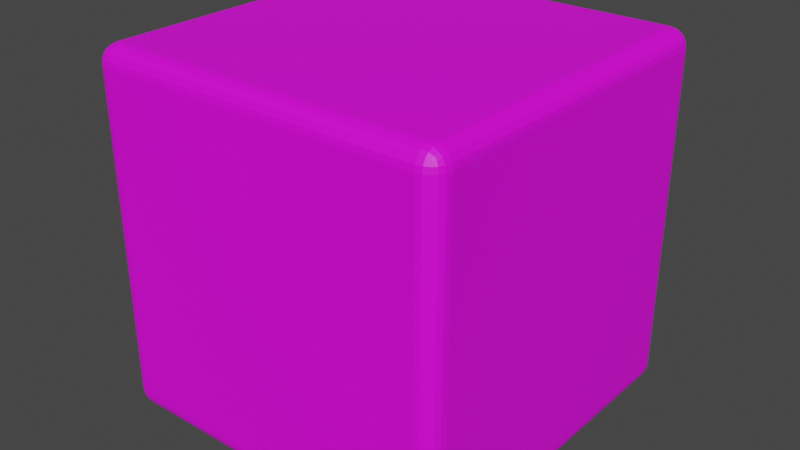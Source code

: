 # Source: DiceBone.blend  (saved by Blender 3.3.6; exported with 4.5.12 LTS)
import bpy
from mathutils import Matrix  # noqa: F401  (used for matrix-valued properties, if any)

bpy.ops.wm.read_factory_settings(use_empty=True)
scene = bpy.context.scene
scene.name = 'Scene'

# ---- collections
col_collection = bpy.data.collections.new('Collection'); scene.collection.children.link(col_collection)

# ---- images (referenced by path relative to the original .blend; pixels are not part of the script)
import os
ASSET_DIR = os.environ.get("B2B_ASSET_DIR", "")  # directory of the original .blend (textures are referenced by path, not embedded)
HERE = os.path.dirname(os.path.abspath(__file__))  # packed textures are extracted next to this script under _unpacked/

def load_image(name, relpath, width, height, colorspace="sRGB"):
    """Load a texture the original file referenced (path relative to the .blend, or extracted next to this script)."""
    p = next((c for c in (os.path.join(HERE, relpath), os.path.join(ASSET_DIR, relpath)) if relpath and os.path.exists(c)), "")
    if p:
        img = bpy.data.images.load(p, check_existing=True)
        img.name = name
    else:  # same state as the original file: an image datablock whose file is absent (Cycles renders it pink)
        img = bpy.data.images.new(name, width, height)
        img.source = "FILE"
        img.filepath = "//" + (relpath or name)
    img.colorspace_settings.name = colorspace
    return img
img_tex_dice_png = load_image('tex_dice.png', 'tex_dice.png', 1024, 1024, 'sRGB')

# ---- materials (node trees are filled in below, after node groups)
mat_material = bpy.data.materials.new('Material')
mat_material.alpha_threshold = 0.0
mat_material.use_transparent_shadow = False
mat_material.roughness = 0.5
mat_material.line_color = (0.0, 0.0, 0.0, 1.0)

# ---- material node trees
mat_material.use_nodes = True; mat_material.node_tree.nodes.clear()
_N = mat_material.node_tree.nodes; _L = mat_material.node_tree.links
n0 = _N.new('ShaderNodeOutputMaterial'); n0.name = 'Material Output'; n0.location = (300, 300)
n1 = _N.new('ShaderNodeBsdfPrincipled'); n1.name = 'Principled BSDF'; n1.location = (10, 300)
n1.distribution = 'GGX'
n1.subsurface_method = 'RANDOM_WALK_SKIN'
n1.inputs[3].default_value = 1.45
n1.inputs[27].default_value = (0.0, 0.0, 0.0, 1.0)
n1.inputs[28].default_value = 1.0
n2 = _N.new('ShaderNodeTexImage'); n2.name = 'Image Texture'; n2.location = (-280, 260)
n2.image = img_tex_dice_png
_L.new(n1.outputs[0], n0.inputs[0])
_L.new(n2.outputs[0], n1.inputs[0])
n0.is_active_output = True

# ---- world
world_world = bpy.data.worlds.new('World'); scene.world = world_world
world_world.use_nodes = True; world_world.node_tree.nodes.clear()
_N = world_world.node_tree.nodes; _L = world_world.node_tree.links
n0 = _N.new('ShaderNodeOutputWorld'); n0.name = 'World Output'; n0.location = (300, 300)
n1 = _N.new('ShaderNodeBackground'); n1.name = 'Background'; n1.location = (10, 300)
n1.inputs[0].default_value = (0.05088, 0.05088, 0.05088, 1.0)
_L.new(n1.outputs[0], n0.inputs[0])
n0.is_active_output = True
world_world.color = (0.05088, 0.05088, 0.05088)
world_world.use_sun_shadow = False
world_world.sun_shadow_jitter_overblur = 0.0

# ---- meshes
me_cube = bpy.data.meshes.new('Cube')
me_cube.from_pydata([(0.9, 1.0, 0.9), (0.9, 0.9, 1.0), (1.0, 0.9, 0.9), (0.9, 0.9951, 0.9309), (0.9, 0.9809, 0.9588), (0.9309, 0.9951, 0.9), (0.9317, 0.9893, 0.9319), (0.9307, 0.9759, 0.9574), (0.9588, 0.9809, 0.9), (0.9575, 0.9758, 0.9308), (0.9529, 0.9663, 0.9529), (0.9309, 0.9, 0.9951), (0.9588, 0.9, 0.9809), (0.9, 0.9309, 0.9951), (0.9319, 0.9317, 0.9893), (0.9574, 0.9307, 0.9759), (0.9, 0.9588, 0.9809), (0.9308, 0.9575, 0.9758), (0.9529, 0.9529, 0.9663), (0.9951, 0.9309, 0.9), (0.9809, 0.9588, 0.9), (0.9951, 0.9, 0.9309), (0.9893, 0.9319, 0.9317), (0.9759, 0.9574, 0.9307), (0.9809, 0.9, 0.9588), (0.9758, 0.9308, 0.9575), (0.9663, 0.9529, 0.9529), (0.9, 0.9, -1.0), (0.9, 1.0, -0.9), (1.0, 0.9, -0.9), (0.9, 0.9309, -0.9951), (0.9, 0.9588, -0.9809), (0.9309, 0.9, -0.9951), (0.9317, 0.9319, -0.9893), (0.9307, 0.9574, -0.9759), (0.9588, 0.9, -0.9809), (0.9575, 0.9308, -0.9758), (0.9529, 0.9529, -0.9663), (0.9309, 0.9951, -0.9), (0.9588, 0.9809, -0.9), (0.9, 0.9951, -0.9309), (0.9319, 0.9893, -0.9317), (0.9574, 0.9759, -0.9307), (0.9, 0.9809, -0.9588), (0.9308, 0.9758, -0.9575), (0.9529, 0.9663, -0.9529), (0.9951, 0.9, -0.9309), (0.9809, 0.9, -0.9588), (0.9951, 0.9309, -0.9), (0.9893, 0.9317, -0.9319), (0.9759, 0.9307, -0.9574), (0.9809, 0.9588, -0.9), (0.9758, 0.9575, -0.9308), (0.9663, 0.9529, -0.9529), (1.0, -0.9, 0.9), (0.9, -0.9, 1.0), (0.9, -1.0, 0.9), (0.9951, -0.9, 0.9309), (0.9809, -0.9, 0.9588), (0.9951, -0.9309, 0.9), (0.9893, -0.9317, 0.9319), (0.9759, -0.9307, 0.9574), (0.9809, -0.9588, 0.9), (0.9758, -0.9575, 0.9308), (0.9663, -0.9529, 0.9529), (0.9, -0.9309, 0.9951), (0.9, -0.9588, 0.9809), (0.9309, -0.9, 0.9951), (0.9317, -0.9319, 0.9893), (0.9307, -0.9574, 0.9759), (0.9588, -0.9, 0.9809), (0.9575, -0.9308, 0.9758), (0.9529, -0.9529, 0.9663), (0.9309, -0.9951, 0.9), (0.9588, -0.9809, 0.9), (0.9, -0.9951, 0.9309), (0.9319, -0.9893, 0.9317), (0.9574, -0.9759, 0.9307), (0.9, -0.9809, 0.9588), (0.9308, -0.9758, 0.9575), (0.9529, -0.9663, 0.9529), (1.0, -0.9, -0.9), (0.9, -1.0, -0.9), (0.9, -0.9, -1.0), (0.9951, -0.9309, -0.9), (0.9809, -0.9588, -0.9), (0.9951, -0.9, -0.9309), (0.9893, -0.9319, -0.9317), (0.9759, -0.9574, -0.9307), (0.9809, -0.9, -0.9588), (0.9758, -0.9308, -0.9575), (0.9663, -0.9529, -0.9529), (0.9, -0.9951, -0.9309), (0.9, -0.9809, -0.9588), (0.9309, -0.9951, -0.9), (0.9317, -0.9893, -0.9319), (0.9307, -0.9759, -0.9574), (0.9588, -0.9809, -0.9), (0.9575, -0.9758, -0.9308), (0.9529, -0.9663, -0.9529), (0.9309, -0.9, -0.9951), (0.9588, -0.9, -0.9809), (0.9, -0.9309, -0.9951), (0.9319, -0.9317, -0.9893), (0.9574, -0.9307, -0.9759), (0.9, -0.9588, -0.9809), (0.9308, -0.9575, -0.9758), (0.9529, -0.9529, -0.9663), (-0.9, 1.0, 0.9), (-1.0, 0.9, 0.9), (-0.9, 0.9, 1.0), (-0.9309, 0.9951, 0.9), (-0.9588, 0.9809, 0.9), (-0.9, 0.9951, 0.9309), (-0.9319, 0.9893, 0.9317), (-0.9574, 0.9759, 0.9307), (-0.9, 0.9809, 0.9588), (-0.9308, 0.9758, 0.9575), (-0.9529, 0.9663, 0.9529), (-0.9951, 0.9, 0.9309), (-0.9809, 0.9, 0.9588), (-0.9951, 0.9309, 0.9), (-0.9893, 0.9317, 0.9319), (-0.9759, 0.9307, 0.9574), (-0.9809, 0.9588, 0.9), (-0.9758, 0.9575, 0.9308), (-0.9663, 0.9529, 0.9529), (-0.9, 0.9309, 0.9951), (-0.9, 0.9588, 0.9809), (-0.9309, 0.9, 0.9951), (-0.9317, 0.9319, 0.9893), (-0.9307, 0.9574, 0.9759), (-0.9588, 0.9, 0.9809), (-0.9575, 0.9308, 0.9758), (-0.9529, 0.9529, 0.9663), (-1.0, 0.9, -0.9), (-0.9, 1.0, -0.9), (-0.9, 0.9, -1.0), (-0.9951, 0.9309, -0.9), (-0.9809, 0.9588, -0.9), (-0.9951, 0.9, -0.9309), (-0.9893, 0.9319, -0.9317), (-0.9759, 0.9574, -0.9307), (-0.9809, 0.9, -0.9588), (-0.9758, 0.9308, -0.9575), (-0.9663, 0.9529, -0.9529), (-0.9, 0.9951, -0.9309), (-0.9, 0.9809, -0.9588), (-0.9309, 0.9951, -0.9), (-0.9317, 0.9893, -0.9319), (-0.9307, 0.9759, -0.9574), (-0.9588, 0.9809, -0.9), (-0.9575, 0.9758, -0.9308), (-0.9529, 0.9663, -0.9529), (-0.9309, 0.9, -0.9951), (-0.9588, 0.9, -0.9809), (-0.9, 0.9309, -0.9951), (-0.9319, 0.9317, -0.9893), (-0.9574, 0.9307, -0.9759), (-0.9, 0.9588, -0.9809), (-0.9308, 0.9575, -0.9758), (-0.9529, 0.9529, -0.9663), (-1.0, -0.9, 0.9), (-0.9, -1.0, 0.9), (-0.9, -0.9, 1.0), (-0.9951, -0.9309, 0.9), (-0.9809, -0.9588, 0.9), (-0.9951, -0.9, 0.9309), (-0.9893, -0.9319, 0.9317), (-0.9759, -0.9574, 0.9307), (-0.9809, -0.9, 0.9588), (-0.9758, -0.9308, 0.9575), (-0.9663, -0.9529, 0.9529), (-0.9, -0.9951, 0.9309), (-0.9, -0.9809, 0.9588), (-0.9309, -0.9951, 0.9), (-0.9317, -0.9893, 0.9319), (-0.9307, -0.9759, 0.9574), (-0.9588, -0.9809, 0.9), (-0.9575, -0.9758, 0.9308), (-0.9529, -0.9663, 0.9529), (-0.9309, -0.9, 0.9951), (-0.9588, -0.9, 0.9809), (-0.9, -0.9309, 0.9951), (-0.9319, -0.9317, 0.9893), (-0.9574, -0.9307, 0.9759), (-0.9, -0.9588, 0.9809), (-0.9308, -0.9575, 0.9758), (-0.9529, -0.9529, 0.9663), (-0.9, -0.9, -1.0), (-0.9, -1.0, -0.9), (-1.0, -0.9, -0.9), (-0.9, -0.9309, -0.9951), (-0.9, -0.9588, -0.9809), (-0.9309, -0.9, -0.9951), (-0.9317, -0.9319, -0.9893), (-0.9307, -0.9574, -0.9759), (-0.9588, -0.9, -0.9809), (-0.9575, -0.9308, -0.9758), (-0.9529, -0.9529, -0.9663), (-0.9309, -0.9951, -0.9), (-0.9588, -0.9809, -0.9), (-0.9, -0.9951, -0.9309), (-0.9319, -0.9893, -0.9317), (-0.9574, -0.9759, -0.9307), (-0.9, -0.9809, -0.9588), (-0.9308, -0.9758, -0.9575), (-0.9529, -0.9663, -0.9529), (-0.9951, -0.9, -0.9309), (-0.9809, -0.9, -0.9588), (-0.9951, -0.9309, -0.9), (-0.9893, -0.9317, -0.9319), (-0.9759, -0.9307, -0.9574), (-0.9809, -0.9588, -0.9), (-0.9758, -0.9575, -0.9308), (-0.9663, -0.9529, -0.9529)], [], [(137, 27, 83, 189), (191, 162, 109, 135), (82, 56, 163, 190), (1, 110, 164, 55), (29, 2, 54, 81), (0, 3, 6, 5), (3, 4, 7, 6), (4, 16, 17, 7), (5, 6, 9, 8), (6, 7, 10, 9), (7, 17, 18, 10), (1, 11, 14, 13), (11, 12, 15, 14), (12, 24, 25, 15), (13, 14, 17, 16), (14, 15, 18, 17), (15, 25, 26, 18), (2, 19, 22, 21), (19, 20, 23, 22), (20, 8, 9, 23), (21, 22, 25, 24), (22, 23, 26, 25), (23, 9, 10, 26), (10, 18, 26), (27, 30, 33, 32), (30, 31, 34, 33), (31, 43, 44, 34), (32, 33, 36, 35), (33, 34, 37, 36), (34, 44, 45, 37), (28, 38, 41, 40), (38, 39, 42, 41), (39, 51, 52, 42), (40, 41, 44, 43), (41, 42, 45, 44), (42, 52, 53, 45), (29, 46, 49, 48), (46, 47, 50, 49), (47, 35, 36, 50), (48, 49, 52, 51), (49, 50, 53, 52), (50, 36, 37, 53), (37, 45, 53), (54, 57, 60, 59), (57, 58, 61, 60), (58, 70, 71, 61), (59, 60, 63, 62), (60, 61, 64, 63), (61, 71, 72, 64), (55, 65, 68, 67), (65, 66, 69, 68), (66, 78, 79, 69), (67, 68, 71, 70), (68, 69, 72, 71), (69, 79, 80, 72), (56, 73, 76, 75), (73, 74, 77, 76), (74, 62, 63, 77), (75, 76, 79, 78), (76, 77, 80, 79), (77, 63, 64, 80), (64, 72, 80), (81, 84, 87, 86), (84, 85, 88, 87), (85, 97, 98, 88), (86, 87, 90, 89), (87, 88, 91, 90), (88, 98, 99, 91), (82, 92, 95, 94), (92, 93, 96, 95), (93, 105, 106, 96), (94, 95, 98, 97), (95, 96, 99, 98), (96, 106, 107, 99), (83, 100, 103, 102), (100, 101, 104, 103), (101, 89, 90, 104), (102, 103, 106, 105), (103, 104, 107, 106), (104, 90, 91, 107), (91, 99, 107), (108, 111, 114, 113), (111, 112, 115, 114), (112, 124, 125, 115), (113, 114, 117, 116), (114, 115, 118, 117), (115, 125, 126, 118), (109, 119, 122, 121), (119, 120, 123, 122), (120, 132, 133, 123), (121, 122, 125, 124), (122, 123, 126, 125), (123, 133, 134, 126), (110, 127, 130, 129), (127, 128, 131, 130), (128, 116, 117, 131), (129, 130, 133, 132), (130, 131, 134, 133), (131, 117, 118, 134), (118, 126, 134), (135, 138, 141, 140), (138, 139, 142, 141), (139, 151, 152, 142), (140, 141, 144, 143), (141, 142, 145, 144), (142, 152, 153, 145), (136, 146, 149, 148), (146, 147, 150, 149), (147, 159, 160, 150), (148, 149, 152, 151), (149, 150, 153, 152), (150, 160, 161, 153), (137, 154, 157, 156), (154, 155, 158, 157), (155, 143, 144, 158), (156, 157, 160, 159), (157, 158, 161, 160), (158, 144, 145, 161), (145, 153, 161), (162, 165, 168, 167), (165, 166, 169, 168), (166, 178, 179, 169), (167, 168, 171, 170), (168, 169, 172, 171), (169, 179, 180, 172), (163, 173, 176, 175), (173, 174, 177, 176), (174, 186, 187, 177), (175, 176, 179, 178), (176, 177, 180, 179), (177, 187, 188, 180), (164, 181, 184, 183), (181, 182, 185, 184), (182, 170, 171, 185), (183, 184, 187, 186), (184, 185, 188, 187), (185, 171, 172, 188), (172, 180, 188), (189, 192, 195, 194), (192, 193, 196, 195), (193, 205, 206, 196), (194, 195, 198, 197), (195, 196, 199, 198), (196, 206, 207, 199), (190, 200, 203, 202), (200, 201, 204, 203), (201, 213, 214, 204), (202, 203, 206, 205), (203, 204, 207, 206), (204, 214, 215, 207), (191, 208, 211, 210), (208, 209, 212, 211), (209, 197, 198, 212), (210, 211, 214, 213), (211, 212, 215, 214), (212, 198, 199, 215), (199, 207, 215), (137, 189, 194, 154), (154, 194, 197, 155), (155, 197, 209, 143), (143, 209, 208, 140), (140, 208, 191, 135), (27, 137, 156, 30), (30, 156, 159, 31), (31, 159, 147, 43), (43, 147, 146, 40), (40, 146, 136, 28), (2, 29, 48, 19), (19, 48, 51, 20), (20, 51, 39, 8), (8, 39, 38, 5), (5, 38, 28, 0), (190, 163, 175, 200), (200, 175, 178, 201), (201, 178, 166, 213), (213, 166, 165, 210), (210, 165, 162, 191), (56, 82, 94, 73), (73, 94, 97, 74), (74, 97, 85, 62), (62, 85, 84, 59), (59, 84, 81, 54), (108, 136, 148, 111), (111, 148, 151, 112), (112, 151, 139, 124), (124, 139, 138, 121), (121, 138, 135, 109), (55, 164, 183, 65), (65, 183, 186, 66), (66, 186, 174, 78), (78, 174, 173, 75), (75, 173, 163, 56), (1, 55, 67, 11), (11, 67, 70, 12), (12, 70, 58, 24), (24, 58, 57, 21), (21, 57, 54, 2), (189, 83, 102, 192), (192, 102, 105, 193), (193, 105, 93, 205), (205, 93, 92, 202), (202, 92, 82, 190), (164, 110, 129, 181), (181, 129, 132, 182), (182, 132, 120, 170), (170, 120, 119, 167), (167, 119, 109, 162), (110, 1, 13, 127), (127, 13, 16, 128), (128, 16, 4, 116), (116, 4, 3, 113), (113, 3, 0, 108), (83, 27, 32, 100), (100, 32, 35, 101), (101, 35, 47, 89), (89, 47, 46, 86), (86, 46, 29, 81), (136, 108, 0, 28)])
_uv = me_cube.uv_layers.new(name='UVMap')
_uv.uv.foreach_set('vector', [0.1375, 0.5125, 0.3625, 0.5125, 0.3625, 0.7375, 0.1375, 0.7375, 0.3875, 0.0125, 0.6125, 0.0125, 0.6125, 0.2375, 0.3875, 0.2375, 0.3875, 0.7625, 0.6125, 0.7625, 0.6125, 0.9875, 0.3875, 0.9875, 0.6375, 0.5125, 0.8625, 0.5125, 0.8625, 0.7375, 0.6375, 0.7375, 0.3875, 0.5125, 0.6125, 0.5125, 0.6125, 0.7375, 0.3875, 0.7375, 0.6125, 0.4875, 0.6164, 0.4875, 0.6165, 0.4915, 0.6125, 0.4914, 0.6164, 0.4875, 0.6198, 0.4875, 0.6197, 0.4913, 0.6165, 0.4915, 0.6198, 0.4875, 0.625, 0.4875, 0.625, 0.4913, 0.6197, 0.4913, 0.6125, 0.4914, 0.6165, 0.4915, 0.6163, 0.4947, 0.6125, 0.4948, 0.6165, 0.4915, 0.6197, 0.4913, 0.6191, 0.4941, 0.6163, 0.4947, 0.6197, 0.4913, 0.625, 0.4913, 0.625, 0.4941, 0.6191, 0.4941, 0.6375, 0.5125, 0.6336, 0.5125, 0.6335, 0.5085, 0.6375, 0.5086, 0.6336, 0.5125, 0.6302, 0.5125, 0.6303, 0.5087, 0.6335, 0.5085, 0.6302, 0.5125, 0.6198, 0.5125, 0.6197, 0.5087, 0.6303, 0.5087, 0.6375, 0.5086, 0.6335, 0.5085, 0.6337, 0.5, 0.6375, 0.5, 0.6335, 0.5085, 0.6303, 0.5087, 0.6309, 0.5, 0.6337, 0.5, 0.6303, 0.5087, 0.6197, 0.5087, 0.6191, 0.5059, 0.6309, 0.5, 0.6125, 0.5125, 0.6125, 0.5086, 0.6165, 0.5085, 0.6164, 0.5125, 0.6125, 0.5086, 0.6125, 0.5052, 0.6163, 0.5053, 0.6165, 0.5085, 0.6125, 0.5052, 0.6125, 0.4948, 0.6163, 0.4947, 0.6163, 0.5053, 0.6164, 0.5125, 0.6165, 0.5085, 0.6197, 0.5087, 0.6198, 0.5125, 0.6165, 0.5085, 0.6163, 0.5053, 0.6191, 0.5059, 0.6197, 0.5087, 0.6163, 0.5053, 0.6163, 0.4947, 0.6191, 0.4941, 0.6191, 0.5059, 0.6191, 0.4941, 0.625, 0.4941, 0.6191, 0.4958, 0.3625, 0.5125, 0.3625, 0.5086, 0.3665, 0.5085, 0.3664, 0.5125, 0.3625, 0.5086, 0.3625, 0.5052, 0.3663, 0.5053, 0.3665, 0.5085, 0.3625, 0.5052, 0.3625, 0.5, 0.3663, 0.5, 0.3663, 0.5053, 0.3664, 0.5125, 0.3665, 0.5085, 0.3697, 0.5087, 0.3698, 0.5125, 0.3665, 0.5085, 0.3663, 0.5053, 0.3691, 0.5059, 0.3697, 0.5087, 0.3663, 0.5053, 0.3663, 0.5, 0.3691, 0.5, 0.3691, 0.5059, 0.3875, 0.4875, 0.3875, 0.4914, 0.3835, 0.4915, 0.3836, 0.4875, 0.3875, 0.4914, 0.3875, 0.4948, 0.3837, 0.4947, 0.3835, 0.4915, 0.3875, 0.4948, 0.3875, 0.5052, 0.3837, 0.5053, 0.3837, 0.4947, 0.3836, 0.4875, 0.3835, 0.4915, 0.375, 0.4913, 0.375, 0.4875, 0.3835, 0.4915, 0.3837, 0.4947, 0.375, 0.4941, 0.375, 0.4913, 0.3837, 0.4947, 0.3837, 0.5053, 0.3809, 0.5059, 0.375, 0.4941, 0.3875, 0.5125, 0.3836, 0.5125, 0.3835, 0.5085, 0.3875, 0.5086, 0.3836, 0.5125, 0.3802, 0.5125, 0.3803, 0.5087, 0.3835, 0.5085, 0.3802, 0.5125, 0.3698, 0.5125, 0.3697, 0.5087, 0.3803, 0.5087, 0.3875, 0.5086, 0.3835, 0.5085, 0.3837, 0.5053, 0.3875, 0.5052, 0.3835, 0.5085, 0.3803, 0.5087, 0.3809, 0.5059, 0.3837, 0.5053, 0.3803, 0.5087, 0.3697, 0.5087, 0.3691, 0.5059, 0.3809, 0.5059, 0.3691, 0.5059, 0.3691, 0.5, 0.3708, 0.5059, 0.6125, 0.7375, 0.6164, 0.7375, 0.6165, 0.7415, 0.6125, 0.7414, 0.6164, 0.7375, 0.6198, 0.7375, 0.6197, 0.7413, 0.6165, 0.7415, 0.6198, 0.7375, 0.6302, 0.7375, 0.6303, 0.7413, 0.6197, 0.7413, 0.6125, 0.7414, 0.6165, 0.7415, 0.6163, 0.7447, 0.6125, 0.7448, 0.6165, 0.7415, 0.6197, 0.7413, 0.6191, 0.7441, 0.6163, 0.7447, 0.6197, 0.7413, 0.6303, 0.7413, 0.6309, 0.75, 0.6191, 0.7441, 0.6375, 0.7375, 0.6375, 0.7414, 0.6335, 0.7415, 0.6336, 0.7375, 0.6375, 0.7414, 0.6375, 0.75, 0.6337, 0.75, 0.6335, 0.7415, 0.625, 0.7625, 0.6198, 0.7625, 0.6197, 0.7587, 0.625, 0.7587, 0.6336, 0.7375, 0.6335, 0.7415, 0.6303, 0.7413, 0.6302, 0.7375, 0.6335, 0.7415, 0.6337, 0.75, 0.6309, 0.75, 0.6303, 0.7413, 0.625, 0.7587, 0.6197, 0.7587, 0.6191, 0.7559, 0.625, 0.7559, 0.6125, 0.7625, 0.6125, 0.7586, 0.6165, 0.7585, 0.6164, 0.7625, 0.6125, 0.7586, 0.6125, 0.7552, 0.6163, 0.7553, 0.6165, 0.7585, 0.6125, 0.7552, 0.6125, 0.7448, 0.6163, 0.7447, 0.6163, 0.7553, 0.6164, 0.7625, 0.6165, 0.7585, 0.6197, 0.7587, 0.6198, 0.7625, 0.6165, 0.7585, 0.6163, 0.7553, 0.6191, 0.7559, 0.6197, 0.7587, 0.6163, 0.7553, 0.6163, 0.7447, 0.6191, 0.7441, 0.6191, 0.7559, 0.6191, 0.7542, 0.625, 0.7559, 0.6191, 0.7559, 0.3875, 0.7375, 0.3875, 0.7414, 0.3835, 0.7415, 0.3836, 0.7375, 0.3875, 0.7414, 0.3875, 0.7448, 0.3837, 0.7447, 0.3835, 0.7415, 0.3875, 0.7448, 0.3875, 0.7552, 0.3837, 0.7553, 0.3837, 0.7447, 0.3836, 0.7375, 0.3835, 0.7415, 0.3803, 0.7413, 0.3802, 0.7375, 0.3835, 0.7415, 0.3837, 0.7447, 0.3809, 0.7441, 0.3803, 0.7413, 0.3837, 0.7447, 0.3837, 0.7553, 0.375, 0.7559, 0.3809, 0.7441, 0.3875, 0.7625, 0.3836, 0.7625, 0.3835, 0.7585, 0.3875, 0.7586, 0.3836, 0.7625, 0.375, 0.7625, 0.375, 0.7587, 0.3835, 0.7585, 0.3625, 0.75, 0.3625, 0.7448, 0.3663, 0.7447, 0.3663, 0.75, 0.3875, 0.7586, 0.3835, 0.7585, 0.3837, 0.7553, 0.3875, 0.7552, 0.3835, 0.7585, 0.375, 0.7587, 0.375, 0.7559, 0.3837, 0.7553, 0.3663, 0.75, 0.3663, 0.7447, 0.3691, 0.7441, 0.3691, 0.75, 0.3625, 0.7375, 0.3664, 0.7375, 0.3665, 0.7415, 0.3625, 0.7414, 0.3664, 0.7375, 0.3698, 0.7375, 0.3697, 0.7413, 0.3665, 0.7415, 0.3698, 0.7375, 0.3802, 0.7375, 0.3803, 0.7413, 0.3697, 0.7413, 0.3625, 0.7414, 0.3665, 0.7415, 0.3663, 0.7447, 0.3625, 0.7448, 0.3665, 0.7415, 0.3697, 0.7413, 0.3691, 0.7441, 0.3663, 0.7447, 0.3697, 0.7413, 0.3803, 0.7413, 0.3809, 0.7441, 0.3691, 0.7441, 0.3708, 0.7441, 0.3691, 0.75, 0.3691, 0.7441, 0.6125, 0.2625, 0.6125, 0.2586, 0.6165, 0.2585, 0.6164, 0.2625, 0.6125, 0.2586, 0.6125, 0.2552, 0.6163, 0.2553, 0.6165, 0.2585, 0.6125, 0.2552, 0.6125, 0.2448, 0.6163, 0.2447, 0.6163, 0.2553, 0.6164, 0.2625, 0.6165, 0.2585, 0.6197, 0.2587, 0.6198, 0.2625, 0.6165, 0.2585, 0.6163, 0.2553, 0.6191, 0.2559, 0.6197, 0.2587, 0.6163, 0.2553, 0.6163, 0.2447, 0.6191, 0.2441, 0.6191, 0.2559, 0.6125, 0.2375, 0.6164, 0.2375, 0.6165, 0.2415, 0.6125, 0.2414, 0.6164, 0.2375, 0.6198, 0.2375, 0.6197, 0.2413, 0.6165, 0.2415, 0.6198, 0.2375, 0.625, 0.2375, 0.625, 0.2413, 0.6197, 0.2413, 0.6125, 0.2414, 0.6165, 0.2415, 0.6163, 0.2447, 0.6125, 0.2448, 0.6165, 0.2415, 0.6197, 0.2413, 0.6191, 0.2441, 0.6163, 0.2447, 0.6197, 0.2413, 0.625, 0.2413, 0.625, 0.2441, 0.6191, 0.2441, 0.8625, 0.5125, 0.8625, 0.5086, 0.8665, 0.5085, 0.8664, 0.5125, 0.8625, 0.5086, 0.8625, 0.5, 0.8663, 0.5, 0.8665, 0.5085, 0.625, 0.2625, 0.6198, 0.2625, 0.6197, 0.2587, 0.625, 0.2587, 0.8664, 0.5125, 0.8665, 0.5085, 0.875, 0.5087, 0.875, 0.5125, 0.8665, 0.5085, 0.8663, 0.5, 0.875, 0.5059, 0.875, 0.5087, 0.625, 0.2587, 0.6197, 0.2587, 0.6191, 0.2559, 0.625, 0.25, 0.6191, 0.2458, 0.6191, 0.2441, 0.625, 0.2441, 0.3875, 0.2375, 0.3875, 0.2414, 0.3835, 0.2415, 0.3836, 0.2375, 0.3875, 0.2414, 0.3875, 0.2448, 0.3837, 0.2447, 0.3835, 0.2415, 0.3875, 0.2448, 0.3875, 0.2552, 0.3837, 0.2553, 0.3837, 0.2447, 0.3836, 0.2375, 0.3835, 0.2415, 0.375, 0.2413, 0.375, 0.2375, 0.3835, 0.2415, 0.3837, 0.2447, 0.375, 0.2441, 0.375, 0.2413, 0.3837, 0.2447, 0.3837, 0.2553, 0.375, 0.2559, 0.375, 0.2441, 0.3875, 0.2625, 0.3836, 0.2625, 0.3835, 0.2585, 0.3875, 0.2586, 0.3836, 0.2625, 0.375, 0.2625, 0.375, 0.2587, 0.3835, 0.2585, 0.1375, 0.5, 0.1375, 0.5052, 0.1337, 0.5053, 0.1337, 0.5, 0.3875, 0.2586, 0.3835, 0.2585, 0.3837, 0.2553, 0.3875, 0.2552, 0.3835, 0.2585, 0.375, 0.2587, 0.375, 0.2559, 0.3837, 0.2553, 0.1337, 0.5, 0.1337, 0.5053, 0.1309, 0.5059, 0.1309, 0.5, 0.1375, 0.5125, 0.1336, 0.5125, 0.1335, 0.5085, 0.1375, 0.5086, 0.1336, 0.5125, 0.1302, 0.5125, 0.1303, 0.5087, 0.1335, 0.5085, 0.1302, 0.5125, 0.125, 0.5125, 0.125, 0.5087, 0.1303, 0.5087, 0.1375, 0.5086, 0.1335, 0.5085, 0.1337, 0.5053, 0.1375, 0.5052, 0.1335, 0.5085, 0.1303, 0.5087, 0.1309, 0.5059, 0.1337, 0.5053, 0.1303, 0.5087, 0.125, 0.5087, 0.125, 0.5059, 0.1309, 0.5059, 0.125, 0.5059, 0.1309, 0.5, 0.1309, 0.5059, 0.6125, 0.0125, 0.6125, 0.008637, 0.6165, 0.008512, 0.6164, 0.0125, 0.6125, 0.008637, 0.6125, 0.005154, 0.6163, 0.005323, 0.6165, 0.008512, 0.6125, 0.005154, 0.6125, 0.0, 0.6163, 0.0, 0.6163, 0.005323, 0.6164, 0.0125, 0.6165, 0.008512, 0.6197, 0.008653, 0.6198, 0.0125, 0.6165, 0.008512, 0.6163, 0.005323, 0.6191, 0.005886, 0.6197, 0.008653, 0.6163, 0.005323, 0.6163, 0.0, 0.6191, 0.0, 0.6191, 0.005886, 0.6125, 0.9875, 0.6164, 0.9875, 0.6165, 0.9915, 0.6125, 0.9914, 0.6164, 0.9875, 0.6198, 0.9875, 0.6197, 0.9913, 0.6165, 0.9915, 0.6198, 0.9875, 0.625, 0.9875, 0.625, 0.9913, 0.6197, 0.9913, 0.6125, 0.9914, 0.6165, 0.9915, 0.6163, 1.0, 0.6125, 1.0, 0.6165, 0.9915, 0.6197, 0.9913, 0.6191, 1.0, 0.6163, 1.0, 0.6197, 0.9913, 0.625, 0.9913, 0.625, 1.0, 0.6191, 1.0, 0.8625, 0.7375, 0.8664, 0.7375, 0.8665, 0.7415, 0.8625, 0.7414, 0.8664, 0.7375, 0.875, 0.7375, 0.875, 0.7413, 0.8665, 0.7415, 0.625, 0.0125, 0.6198, 0.0125, 0.6197, 0.008653, 0.625, 0.008663, 0.8625, 0.7414, 0.8665, 0.7415, 0.8663, 0.75, 0.8625, 0.75, 0.8665, 0.7415, 0.875, 0.7413, 0.875, 0.7441, 0.8663, 0.75, 0.625, 0.008663, 0.6197, 0.008653, 0.6191, 0.005886, 0.625, 0.005886, 0.6191, 0.005886, 0.6191, 0.0, 0.625, 0.005886, 0.1375, 0.7375, 0.1375, 0.7414, 0.1335, 0.7415, 0.1336, 0.7375, 0.1375, 0.7414, 0.1375, 0.7448, 0.1337, 0.7447, 0.1335, 0.7415, 0.1375, 0.7448, 0.1375, 0.75, 0.1337, 0.75, 0.1337, 0.7447, 0.1336, 0.7375, 0.1335, 0.7415, 0.1303, 0.7413, 0.1302, 0.7375, 0.1335, 0.7415, 0.1337, 0.7447, 0.1309, 0.7441, 0.1303, 0.7413, 0.1337, 0.7447, 0.1337, 0.75, 0.1309, 0.75, 0.1309, 0.7441, 0.3875, 0.9875, 0.3875, 0.9914, 0.3835, 0.9915, 0.3836, 0.9875, 0.3875, 0.9914, 0.3875, 1.0, 0.3837, 1.0, 0.3835, 0.9915, 0.3875, 0.0, 0.3875, 0.005154, 0.3837, 0.005317, 0.3837, 0.0, 0.3836, 0.9875, 0.3835, 0.9915, 0.375, 0.9913, 0.375, 0.9875, 0.3835, 0.9915, 0.3837, 1.0, 0.375, 0.9941, 0.375, 0.9913, 0.3837, 0.0, 0.3837, 0.005317, 0.375, 0.005886, 0.375, 0.0, 0.3875, 0.0125, 0.3836, 0.0125, 0.3835, 0.008534, 0.3875, 0.008637, 0.3836, 0.0125, 0.375, 0.0125, 0.375, 0.008663, 0.3835, 0.008534, 0.125, 0.7375, 0.1302, 0.7375, 0.1303, 0.7413, 0.125, 0.7413, 0.3875, 0.008637, 0.3835, 0.008534, 0.3837, 0.005317, 0.3875, 0.005154, 0.3835, 0.008534, 0.375, 0.008663, 0.375, 0.005886, 0.3837, 0.005317, 0.125, 0.7413, 0.1303, 0.7413, 0.1309, 0.7441, 0.125, 0.7441, 0.1309, 0.7441, 0.1309, 0.75, 0.125, 0.7441, 0.1375, 0.5125, 0.1375, 0.7375, 0.1336, 0.7375, 0.1336, 0.5125, 0.1336, 0.5125, 0.1336, 0.7375, 0.1302, 0.7375, 0.1302, 0.5125, 0.1302, 0.5125, 0.1302, 0.7375, 0.125, 0.7375, 0.125, 0.5125, 0.375, 0.2375, 0.375, 0.0125, 0.3836, 0.0125, 0.3836, 0.2375, 0.3836, 0.2375, 0.3836, 0.0125, 0.3875, 0.0125, 0.3875, 0.2375, 0.3625, 0.5125, 0.1375, 0.5125, 0.1375, 0.5086, 0.3625, 0.5086, 0.3625, 0.5086, 0.1375, 0.5086, 0.1375, 0.5052, 0.3625, 0.5052, 0.3625, 0.5052, 0.1375, 0.5052, 0.1375, 0.5, 0.3625, 0.5, 0.375, 0.4875, 0.375, 0.2625, 0.3836, 0.2625, 0.3836, 0.4875, 0.3836, 0.4875, 0.3836, 0.2625, 0.3875, 0.2625, 0.3875, 0.4875, 0.6125, 0.5125, 0.3875, 0.5125, 0.3875, 0.5086, 0.6125, 0.5086, 0.6125, 0.5086, 0.3875, 0.5086, 0.3875, 0.5052, 0.6125, 0.5052, 0.6125, 0.5052, 0.3875, 0.5052, 0.3875, 0.4948, 0.6125, 0.4948, 0.6125, 0.4948, 0.3875, 0.4948, 0.3875, 0.4914, 0.6125, 0.4914, 0.6125, 0.4914, 0.3875, 0.4914, 0.3875, 0.4875, 0.6125, 0.4875, 0.3875, 0.9875, 0.6125, 0.9875, 0.6125, 0.9914, 0.3875, 0.9914, 0.3875, 0.9914, 0.6125, 0.9914, 0.6125, 1.0, 0.3875, 1.0, 0.3875, 0.0, 0.6125, 0.0, 0.6125, 0.005154, 0.3875, 0.005154, 0.3875, 0.005154, 0.6125, 0.005154, 0.6125, 0.008637, 0.3875, 0.008637, 0.3875, 0.008637, 0.6125, 0.008637, 0.6125, 0.0125, 0.3875, 0.0125, 0.6125, 0.7625, 0.3875, 0.7625, 0.3875, 0.7586, 0.6125, 0.7586, 0.6125, 0.7586, 0.3875, 0.7586, 0.3875, 0.7552, 0.6125, 0.7552, 0.6125, 0.7552, 0.3875, 0.7552, 0.3875, 0.7448, 0.6125, 0.7448, 0.6125, 0.7448, 0.3875, 0.7448, 0.3875, 0.7414, 0.6125, 0.7414, 0.6125, 0.7414, 0.3875, 0.7414, 0.3875, 0.7375, 0.6125, 0.7375, 0.6125, 0.2625, 0.3875, 0.2625, 0.3875, 0.2586, 0.6125, 0.2586, 0.6125, 0.2586, 0.3875, 0.2586, 0.3875, 0.2552, 0.6125, 0.2552, 0.6125, 0.2552, 0.3875, 0.2552, 0.3875, 0.2448, 0.6125, 0.2448, 0.6125, 0.2448, 0.3875, 0.2448, 0.3875, 0.2414, 0.6125, 0.2414, 0.6125, 0.2414, 0.3875, 0.2414, 0.3875, 0.2375, 0.6125, 0.2375, 0.6375, 0.7375, 0.8625, 0.7375, 0.8625, 0.7414, 0.6375, 0.7414, 0.6375, 0.7414, 0.8625, 0.7414, 0.8625, 0.75, 0.6375, 0.75, 0.625, 0.7625, 0.625, 0.9875, 0.6198, 0.9875, 0.6198, 0.7625, 0.6198, 0.7625, 0.6198, 0.9875, 0.6164, 0.9875, 0.6164, 0.7625, 0.6164, 0.7625, 0.6164, 0.9875, 0.6125, 0.9875, 0.6125, 0.7625, 0.6375, 0.5125, 0.6375, 0.7375, 0.6336, 0.7375, 0.6336, 0.5125, 0.6336, 0.5125, 0.6336, 0.7375, 0.6302, 0.7375, 0.6302, 0.5125, 0.6302, 0.5125, 0.6302, 0.7375, 0.6198, 0.7375, 0.6198, 0.5125, 0.6198, 0.5125, 0.6198, 0.7375, 0.6164, 0.7375, 0.6164, 0.5125, 0.6164, 0.5125, 0.6164, 0.7375, 0.6125, 0.7375, 0.6125, 0.5125, 0.1375, 0.7375, 0.3625, 0.7375, 0.3625, 0.7414, 0.1375, 0.7414, 0.1375, 0.7414, 0.3625, 0.7414, 0.3625, 0.7448, 0.1375, 0.7448, 0.1375, 0.7448, 0.3625, 0.7448, 0.3625, 0.75, 0.1375, 0.75, 0.375, 0.9875, 0.375, 0.7625, 0.3836, 0.7625, 0.3836, 0.9875, 0.3836, 0.9875, 0.3836, 0.7625, 0.3875, 0.7625, 0.3875, 0.9875, 0.8625, 0.7375, 0.8625, 0.5125, 0.8664, 0.5125, 0.8664, 0.7375, 0.8664, 0.7375, 0.8664, 0.5125, 0.875, 0.5125, 0.875, 0.7375, 0.625, 0.0125, 0.625, 0.2375, 0.6198, 0.2375, 0.6198, 0.0125, 0.6198, 0.0125, 0.6198, 0.2375, 0.6164, 0.2375, 0.6164, 0.0125, 0.6164, 0.0125, 0.6164, 0.2375, 0.6125, 0.2375, 0.6125, 0.0125, 0.8625, 0.5125, 0.6375, 0.5125, 0.6375, 0.5086, 0.8625, 0.5086, 0.8625, 0.5086, 0.6375, 0.5086, 0.6375, 0.5, 0.8625, 0.5, 0.625, 0.2625, 0.625, 0.4875, 0.6198, 0.4875, 0.6198, 0.2625, 0.6198, 0.2625, 0.6198, 0.4875, 0.6164, 0.4875, 0.6164, 0.2625, 0.6164, 0.2625, 0.6164, 0.4875, 0.6125, 0.4875, 0.6125, 0.2625, 0.3625, 0.7375, 0.3625, 0.5125, 0.3664, 0.5125, 0.3664, 0.7375, 0.3664, 0.7375, 0.3664, 0.5125, 0.3698, 0.5125, 0.3698, 0.7375, 0.3698, 0.7375, 0.3698, 0.5125, 0.3802, 0.5125, 0.3802, 0.7375, 0.3802, 0.7375, 0.3802, 0.5125, 0.3836, 0.5125, 0.3836, 0.7375, 0.3836, 0.7375, 0.3836, 0.5125, 0.3875, 0.5125, 0.3875, 0.7375, 0.3875, 0.2625, 0.6125, 0.2625, 0.6125, 0.4875, 0.3875, 0.4875])
me_cube.materials.append(mat_material)
me_cube.use_mirror_vertex_groups = False
me_cube.update()
arm_armature_1 = bpy.data.armatures.new('Armature.1')  # bones are not reproduced
arm_armature_3 = bpy.data.armatures.new('Armature.3')  # bones are not reproduced
arm_armature_4 = bpy.data.armatures.new('Armature.4')  # bones are not reproduced
arm_armature_5 = bpy.data.armatures.new('Armature.5')  # bones are not reproduced
arm_armature_2 = bpy.data.armatures.new('Armature.2')  # bones are not reproduced
arm_armature_6 = bpy.data.armatures.new('Armature.6')  # bones are not reproduced

# ---- objects
ob_dice = bpy.data.objects.new('dice', me_cube)
ob_armature_1 = bpy.data.objects.new('Armature.1', arm_armature_1)
ob_armature_3 = bpy.data.objects.new('Armature.3', arm_armature_3)
ob_armature_4 = bpy.data.objects.new('Armature.4', arm_armature_4)
ob_armature_5 = bpy.data.objects.new('Armature.5', arm_armature_5)
ob_armature_2 = bpy.data.objects.new('Armature.2', arm_armature_2)
ob_armature_6 = bpy.data.objects.new('Armature.6', arm_armature_6)

# ---- transforms, parenting, visibility, modifiers, constraints
ob_dice.location = (0.0, 0.0, 0.0)
ob_dice.lock_rotations_4d = False
ob_dice.empty_display_type = 'ARROWS'
ob_dice.lineart.crease_threshold = 0.0
ob_armature_1.location = (0.0, 0.0, 1.0)
ob_armature_1.scale = (0.2, 0.3167, 0.3167)
ob_armature_3.location = (1.0, 0.0, 0.0)
ob_armature_3.rotation_euler = (0.0, 1.571, 0.0)
ob_armature_3.scale = (0.2, 0.3167, 0.3167)
ob_armature_4.location = (-1.0, 0.0, 0.0)
ob_armature_4.rotation_euler = (0.0, -1.571, 0.0)
ob_armature_4.scale = (0.2, 0.3167, 0.3167)
ob_armature_5.location = (0.0, -1.0, 0.0)
ob_armature_5.rotation_euler = (1.571, 0.0, 0.0)
ob_armature_5.scale = (0.2, 0.3167, 0.3167)
ob_armature_2.location = (0.0, 1.0, 0.0)
ob_armature_2.rotation_euler = (-1.571, 0.0, 0.0)
ob_armature_2.scale = (0.2, 0.3167, 0.3167)
ob_armature_6.location = (0.0, 0.0, -1.0)
ob_armature_6.rotation_euler = (3.142, 0.0, 0.0)
ob_armature_6.scale = (0.2, 0.3167, 0.3167)

# ---- collection membership
col_collection.objects.link(ob_dice)
col_collection.objects.link(ob_armature_1)
col_collection.objects.link(ob_armature_3)
col_collection.objects.link(ob_armature_4)
col_collection.objects.link(ob_armature_5)
col_collection.objects.link(ob_armature_2)
col_collection.objects.link(ob_armature_6)

# ---- scene / render settings (as saved in the file)
scene.frame_start = 1; scene.frame_end = 250; scene.frame_set(1)
scene.render.engine = 'BLENDER_EEVEE_NEXT'
scene.cycles.sampling_pattern = 'TABULATED_SOBOL'
scene.cycles.use_light_tree = False
scene.view_settings.view_transform = 'Filmic'
bpy.context.view_layer.update()

# ---- added for rendering (the .blend has no active camera and no usable light): camera, sun
cam_auto = bpy.data.cameras.new('AutoCamera')
cam_auto.lens = 50.0
cam_auto.sensor_width = 36.0
cam_auto.clip_end = 1000.0
ob_auto_camera = bpy.data.objects.new('AutoCamera', cam_auto)
scene.collection.objects.link(ob_auto_camera)
ob_auto_camera.location = (3.20507, -3.84609, 2.56406)
ob_auto_camera.rotation_euler = (1.09748, -7.21219e-08, 0.694738)
scene.camera = ob_auto_camera
light_auto_sun = bpy.data.lights.new('AutoSun', 'SUN')
light_auto_sun.energy = 3.0
light_auto_sun.angle = 0.0523599
ob_auto_sun = bpy.data.objects.new('AutoSun', light_auto_sun)
scene.collection.objects.link(ob_auto_sun)
ob_auto_sun.rotation_euler = (0.872665, 0.174533, 0.523599)
bpy.context.view_layer.update()
